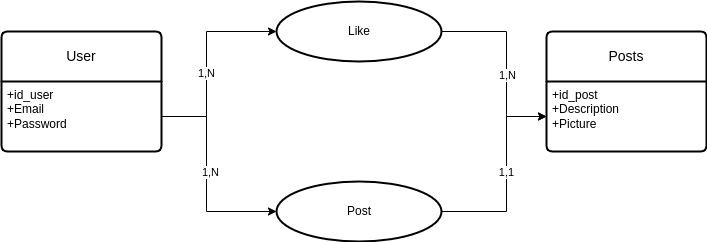

The diagram above was exported from draw.io. Its source (the exported page's mxGraphModel, read from the mxfile embedded in the PNG):
<mxGraphModel dx="1196" dy="674" grid="1" gridSize="10" guides="1" tooltips="1" connect="1" arrows="1" fold="1" page="1" pageScale="1" pageWidth="850" pageHeight="1100" math="0" shadow="0" extFonts="Permanent Marker^https://fonts.googleapis.com/css?family=Permanent+Marker">
  <root>
    <mxCell id="0" />
    <mxCell id="1" parent="0" />
    <mxCell id="YncQoPDyZv4OkgEkKP-r-113" value="User" style="swimlane;childLayout=stackLayout;horizontal=1;startSize=50;horizontalStack=0;rounded=1;fontSize=14;fontStyle=0;strokeWidth=2;resizeParent=0;resizeLast=1;shadow=0;dashed=0;align=center;arcSize=4;whiteSpace=wrap;html=1;" parent="1" vertex="1">
      <mxGeometry x="75" y="160" width="160" height="120" as="geometry" />
    </mxCell>
    <mxCell id="YncQoPDyZv4OkgEkKP-r-114" value="+id_user&lt;br&gt;+Email&lt;br&gt;+Password" style="align=left;strokeColor=none;fillColor=none;spacingLeft=4;fontSize=12;verticalAlign=top;resizable=0;rotatable=0;part=1;html=1;" parent="YncQoPDyZv4OkgEkKP-r-113" vertex="1">
      <mxGeometry y="50" width="160" height="70" as="geometry" />
    </mxCell>
    <mxCell id="YncQoPDyZv4OkgEkKP-r-118" value="Posts" style="swimlane;childLayout=stackLayout;horizontal=1;startSize=50;horizontalStack=0;rounded=1;fontSize=14;fontStyle=0;strokeWidth=2;resizeParent=0;resizeLast=1;shadow=0;dashed=0;align=center;arcSize=4;whiteSpace=wrap;html=1;" parent="1" vertex="1">
      <mxGeometry x="620" y="160" width="160" height="120" as="geometry" />
    </mxCell>
    <mxCell id="YncQoPDyZv4OkgEkKP-r-119" value="+id_post&lt;br&gt;+Description&lt;br&gt;+Picture" style="align=left;strokeColor=none;fillColor=none;spacingLeft=4;fontSize=12;verticalAlign=top;resizable=0;rotatable=0;part=1;html=1;" parent="YncQoPDyZv4OkgEkKP-r-118" vertex="1">
      <mxGeometry y="50" width="160" height="70" as="geometry" />
    </mxCell>
    <mxCell id="YncQoPDyZv4OkgEkKP-r-127" value="" style="edgeStyle=orthogonalEdgeStyle;rounded=0;orthogonalLoop=1;jettySize=auto;html=1;" parent="1" source="YncQoPDyZv4OkgEkKP-r-121" target="YncQoPDyZv4OkgEkKP-r-119" edge="1">
      <mxGeometry relative="1" as="geometry">
        <Array as="points">
          <mxPoint x="580" y="340" />
          <mxPoint x="580" y="245" />
        </Array>
      </mxGeometry>
    </mxCell>
    <mxCell id="YncQoPDyZv4OkgEkKP-r-133" value="1,1" style="edgeLabel;html=1;align=center;verticalAlign=middle;resizable=0;points=[];" parent="YncQoPDyZv4OkgEkKP-r-127" vertex="1" connectable="0">
      <mxGeometry x="0.1109" y="1" relative="1" as="geometry">
        <mxPoint y="6" as="offset" />
      </mxGeometry>
    </mxCell>
    <mxCell id="YncQoPDyZv4OkgEkKP-r-121" value="" style="ellipse;whiteSpace=wrap;html=1;fontSize=14;fontStyle=0;startSize=50;rounded=1;strokeWidth=2;shadow=0;dashed=0;arcSize=4;" parent="1" vertex="1">
      <mxGeometry x="350" y="310" width="165" height="60" as="geometry" />
    </mxCell>
    <mxCell id="YncQoPDyZv4OkgEkKP-r-128" style="edgeStyle=orthogonalEdgeStyle;rounded=0;orthogonalLoop=1;jettySize=auto;html=1;entryX=0;entryY=0.5;entryDx=0;entryDy=0;" parent="1" source="YncQoPDyZv4OkgEkKP-r-114" target="YncQoPDyZv4OkgEkKP-r-121" edge="1">
      <mxGeometry relative="1" as="geometry">
        <Array as="points">
          <mxPoint x="280" y="245" />
          <mxPoint x="280" y="340" />
        </Array>
      </mxGeometry>
    </mxCell>
    <mxCell id="YncQoPDyZv4OkgEkKP-r-132" value="1,N" style="edgeLabel;html=1;align=center;verticalAlign=middle;resizable=0;points=[];" parent="YncQoPDyZv4OkgEkKP-r-128" vertex="1" connectable="0">
      <mxGeometry x="0.0324" y="3" relative="1" as="geometry">
        <mxPoint y="-8" as="offset" />
      </mxGeometry>
    </mxCell>
    <mxCell id="YncQoPDyZv4OkgEkKP-r-131" value="Post" style="text;html=1;strokeColor=none;fillColor=none;align=center;verticalAlign=middle;whiteSpace=wrap;rounded=0;" parent="1" vertex="1">
      <mxGeometry x="402.5" y="325" width="60" height="30" as="geometry" />
    </mxCell>
    <mxCell id="ePOEZid_5iAPTm2FLitn-17" style="edgeStyle=orthogonalEdgeStyle;rounded=0;orthogonalLoop=1;jettySize=auto;html=1;exitX=1;exitY=0.5;exitDx=0;exitDy=0;entryX=0;entryY=0.5;entryDx=0;entryDy=0;" parent="1" source="ePOEZid_5iAPTm2FLitn-10" target="YncQoPDyZv4OkgEkKP-r-119" edge="1">
      <mxGeometry relative="1" as="geometry">
        <Array as="points">
          <mxPoint x="580" y="160" />
          <mxPoint x="580" y="245" />
        </Array>
      </mxGeometry>
    </mxCell>
    <mxCell id="ePOEZid_5iAPTm2FLitn-20" value="1,N" style="edgeLabel;html=1;align=center;verticalAlign=middle;resizable=0;points=[];" parent="ePOEZid_5iAPTm2FLitn-17" vertex="1" connectable="0">
      <mxGeometry x="0.134" relative="1" as="geometry">
        <mxPoint as="offset" />
      </mxGeometry>
    </mxCell>
    <mxCell id="ePOEZid_5iAPTm2FLitn-10" value="" style="ellipse;whiteSpace=wrap;html=1;fontSize=14;fontStyle=0;startSize=50;rounded=1;strokeWidth=2;shadow=0;dashed=0;arcSize=4;" parent="1" vertex="1">
      <mxGeometry x="350" y="130" width="165" height="60" as="geometry" />
    </mxCell>
    <mxCell id="ePOEZid_5iAPTm2FLitn-11" value="Like" style="text;html=1;strokeColor=none;fillColor=none;align=center;verticalAlign=middle;whiteSpace=wrap;rounded=0;" parent="1" vertex="1">
      <mxGeometry x="402.5" y="145" width="60" height="30" as="geometry" />
    </mxCell>
    <mxCell id="ePOEZid_5iAPTm2FLitn-18" style="edgeStyle=orthogonalEdgeStyle;rounded=0;orthogonalLoop=1;jettySize=auto;html=1;exitX=1;exitY=0.5;exitDx=0;exitDy=0;entryX=0;entryY=0.5;entryDx=0;entryDy=0;" parent="1" source="YncQoPDyZv4OkgEkKP-r-114" target="ePOEZid_5iAPTm2FLitn-10" edge="1">
      <mxGeometry relative="1" as="geometry">
        <Array as="points">
          <mxPoint x="280" y="245" />
          <mxPoint x="280" y="160" />
        </Array>
      </mxGeometry>
    </mxCell>
    <mxCell id="ePOEZid_5iAPTm2FLitn-19" value="1,N" style="edgeLabel;html=1;align=center;verticalAlign=middle;resizable=0;points=[];" parent="ePOEZid_5iAPTm2FLitn-18" vertex="1" connectable="0">
      <mxGeometry x="-0.1073" y="1" relative="1" as="geometry">
        <mxPoint as="offset" />
      </mxGeometry>
    </mxCell>
  </root>
</mxGraphModel>